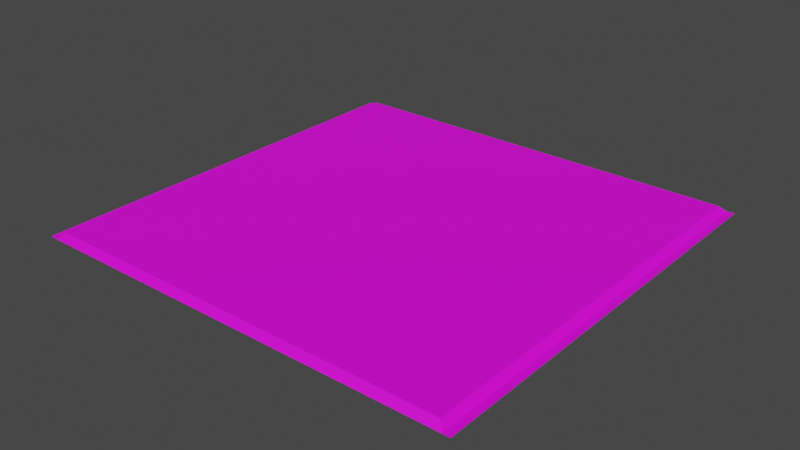 # Source: Pizza.blend  (saved by Blender 2.81.16; exported with 4.5.12 LTS)
import bpy
from mathutils import Matrix  # noqa: F401  (used for matrix-valued properties, if any)

bpy.ops.wm.read_factory_settings(use_empty=True)
scene = bpy.context.scene
scene.name = 'Scene'

# ---- collections
col_collection = bpy.data.collections.new('Collection'); scene.collection.children.link(col_collection)

# ---- images (referenced by path relative to the original .blend; pixels are not part of the script)
import os
ASSET_DIR = os.environ.get("B2B_ASSET_DIR", "")  # directory of the original .blend (textures are referenced by path, not embedded)
HERE = os.path.dirname(os.path.abspath(__file__))  # packed textures are extracted next to this script under _unpacked/

def load_image(name, relpath, width, height, colorspace="sRGB"):
    """Load a texture the original file referenced (path relative to the .blend, or extracted next to this script)."""
    p = next((c for c in (os.path.join(HERE, relpath), os.path.join(ASSET_DIR, relpath)) if relpath and os.path.exists(c)), "")
    if p:
        img = bpy.data.images.load(p, check_existing=True)
        img.name = name
    else:  # same state as the original file: an image datablock whose file is absent (Cycles renders it pink)
        img = bpy.data.images.new(name, width, height)
        img.source = "FILE"
        img.filepath = "//" + (relpath or name)
    img.colorspace_settings.name = colorspace
    return img
img_pizza_png = load_image('pizza.png', 'pizza.png', 1024, 1024, 'sRGB')

# ---- materials (node trees are filled in below, after node groups)
mat_material_001 = bpy.data.materials.new('Material.001')
mat_material_001.use_transparent_shadow = False

# ---- material node trees
mat_material_001.use_nodes = True; mat_material_001.node_tree.nodes.clear()
_N = mat_material_001.node_tree.nodes; _L = mat_material_001.node_tree.links
n0 = _N.new('ShaderNodeOutputMaterial'); n0.name = 'Material Output'; n0.location = (300, 300)
n1 = _N.new('ShaderNodeBsdfPrincipled'); n1.name = 'Principled BSDF'; n1.location = (10, 300)
n1.distribution = 'GGX'
n1.subsurface_method = 'BURLEY'
n1.inputs[3].default_value = 1.45
n1.inputs[27].default_value = (0.0, 0.0, 0.0, 1.0)
n1.inputs[28].default_value = 1.0
n2 = _N.new('ShaderNodeTexImage'); n2.name = 'Image Texture'; n2.location = (-280, 280)
n2.image = img_pizza_png
_L.new(n1.outputs[0], n0.inputs[0])
_L.new(n2.outputs[0], n1.inputs[0])
n0.is_active_output = True

# ---- world
world_world = bpy.data.worlds.new('World'); scene.world = world_world
world_world.use_nodes = True; world_world.node_tree.nodes.clear()
_N = world_world.node_tree.nodes; _L = world_world.node_tree.links
n0 = _N.new('ShaderNodeOutputWorld'); n0.name = 'World Output'; n0.location = (300, 300)
n1 = _N.new('ShaderNodeBackground'); n1.name = 'Background'; n1.location = (10, 300)
n1.inputs[0].default_value = (0.05088, 0.05088, 0.05088, 1.0)
_L.new(n1.outputs[0], n0.inputs[0])
n0.is_active_output = True
world_world.color = (0.05088, 0.05088, 0.05088)
world_world.use_sun_shadow = False
world_world.sun_shadow_jitter_overblur = 0.0

# ---- meshes
me_plane = bpy.data.meshes.new('Plane')
me_plane.from_pydata([(-0.17, 0.17, -0.02407), (0.17, 0.17, -0.02407), (-0.17, -0.17, -0.02407), (0.17, -0.17, -0.02407), (-0.17, 0.17, -0.03392), (0.17, 0.17, -0.03392), (-0.17, -0.17, -0.03392), (0.17, -0.17, -0.03392), (0.175, -0.175, -0.02899), (0.175, 0.175, -0.02899), (-0.175, 0.175, -0.02899), (-0.175, -0.175, -0.02899), (0.1813, -0.175, -0.02899), (0.1813, 0.175, -0.02899), (-0.1813, 0.175, -0.02899), (-0.1813, -0.175, -0.02899), (-0.175, 0.175, -0.02866), (-0.175, -0.175, -0.02866), (0.175, -0.175, -0.02866), (0.175, 0.175, -0.02866), (-0.1813, 0.175, -0.02866), (-0.1813, -0.175, -0.02866), (0.1813, -0.175, -0.02866), (0.1813, 0.175, -0.02866)], [], [(0, 2, 3, 1), (4, 5, 7, 6), (9, 8, 7, 5), (11, 10, 4, 6), (8, 11, 6, 7), (10, 9, 5, 4), (0, 1, 9, 10), (3, 2, 11, 8), (2, 0, 10, 11), (1, 3, 8, 9), (11, 17, 21, 15), (8, 11, 15, 12), (8, 18, 19, 9), (10, 9, 13, 14), (19, 23, 22, 18), (17, 21, 20, 16), (12, 22, 18, 8), (15, 21, 20, 14), (10, 16, 17, 11), (14, 20, 16, 10), (9, 19, 23, 13), (13, 23, 22, 12)])
_uv = me_plane.uv_layers.new(name='UVMap')
_uv.uv.foreach_set('vector', [0.9803, 0.9536, 0.01872, 0.9537, 0.01863, 0.04644, 0.9802, 0.0463, 0.9827, 0.04667, 0.9827, 0.9533, 0.01701, 0.9533, 0.017, 0.04674, 0.9997, 0.9694, 1.49e-07, 0.9692, 0.01701, 0.9533, 0.9827, 0.9533, 0.0, 0.03077, 0.9997, 0.03064, 0.9827, 0.04667, 0.017, 0.04674, 1.49e-07, 0.9692, 0.0, 0.03077, 0.017, 0.04674, 0.01701, 0.9533, 0.9997, 0.03064, 0.9997, 0.9694, 0.9827, 0.9533, 0.9827, 0.04667, 0.9803, 0.9536, 0.9802, 0.0463, 0.9971, 0.03029, 0.9972, 0.9695, 0.01863, 0.04644, 0.01872, 0.9537, 0.001757, 0.9697, 0.001701, 0.03047, 0.01872, 0.9537, 0.9803, 0.9536, 0.9972, 0.9695, 0.001757, 0.9697, 0.9802, 0.0463, 0.01863, 0.04644, 0.001701, 0.03047, 0.9971, 0.03029, 0.0, 1.0, 0.0, 1.0, 0.0, 1.0, 0.0, 1.0, 1.0, 1.0, 0.0, 1.0, 0.0, 1.0, 1.0, 1.0, 0.001701, 0.03047, 0.001701, 0.03047, 0.9971, 0.03029, 0.9971, 0.03029, 0.0, 0.0, 1.0, 0.0, 1.0, 0.0, 0.0, 0.0, 0.9971, 0.01755, 0.9972, 0.0, 0.001696, 0.0002372, 0.001701, 0.01772, 0.001757, 0.9825, 0.001696, 1.0, 0.9972, 0.9998, 0.9972, 0.9823, 1.0, 1.0, 1.0, 1.0, 1.0, 1.0, 1.0, 1.0, 0.0, 0.0, 0.0, 0.0, 0.0, 0.0, 0.0, 0.0, 0.9972, 0.9695, 0.9972, 0.9695, 0.001757, 0.9697, 0.001757, 0.9697, 0.0, 0.0, 0.0, 0.0, 0.0, 0.0, 0.0, 0.0, 1.0, 0.0, 1.0, 0.0, 1.0, 0.0, 1.0, 0.0, 0.0, 0.0, 0.0, 0.0, 0.0, 0.0, 0.0, 0.0])
me_plane.materials.append(mat_material_001)
me_plane.use_remesh_fix_poles = True
me_plane.use_remesh_preserve_attributes = False
me_plane.use_mirror_vertex_groups = False
me_plane.update()

# ---- objects
ob_plane = bpy.data.objects.new('Plane', me_plane)

# ---- transforms, parenting, visibility, modifiers, constraints
ob_plane.location = (0.0, 0.0, 0.0)
ob_plane.lineart.crease_threshold = 0.0

# ---- collection membership
col_collection.objects.link(ob_plane)

# ---- scene / render settings (as saved in the file)
scene.frame_start = 1; scene.frame_end = 250; scene.frame_set(1)
scene.render.engine = 'BLENDER_EEVEE_NEXT'
scene.cycles.use_denoising = False
scene.cycles.samples = 128
scene.cycles.sampling_pattern = 'TABULATED_SOBOL'
scene.cycles.use_adaptive_sampling = False
scene.cycles.use_light_tree = False
scene.view_settings.view_transform = 'Filmic'
bpy.context.view_layer.update()

# ---- added for rendering (the .blend has no active camera and no usable light): camera, sun
cam_auto = bpy.data.cameras.new('AutoCamera')
cam_auto.lens = 50.0
cam_auto.sensor_width = 36.0
cam_auto.clip_end = 1000.0
ob_auto_camera = bpy.data.objects.new('AutoCamera', cam_auto)
scene.collection.objects.link(ob_auto_camera)
ob_auto_camera.location = (0.466304, -0.559565, 0.344049)
ob_auto_camera.rotation_euler = (1.09748, -7.21219e-08, 0.694738)
scene.camera = ob_auto_camera
light_auto_sun = bpy.data.lights.new('AutoSun', 'SUN')
light_auto_sun.energy = 3.0
light_auto_sun.angle = 0.0523599
ob_auto_sun = bpy.data.objects.new('AutoSun', light_auto_sun)
scene.collection.objects.link(ob_auto_sun)
ob_auto_sun.rotation_euler = (0.872665, 0.174533, 0.523599)
bpy.context.view_layer.update()
